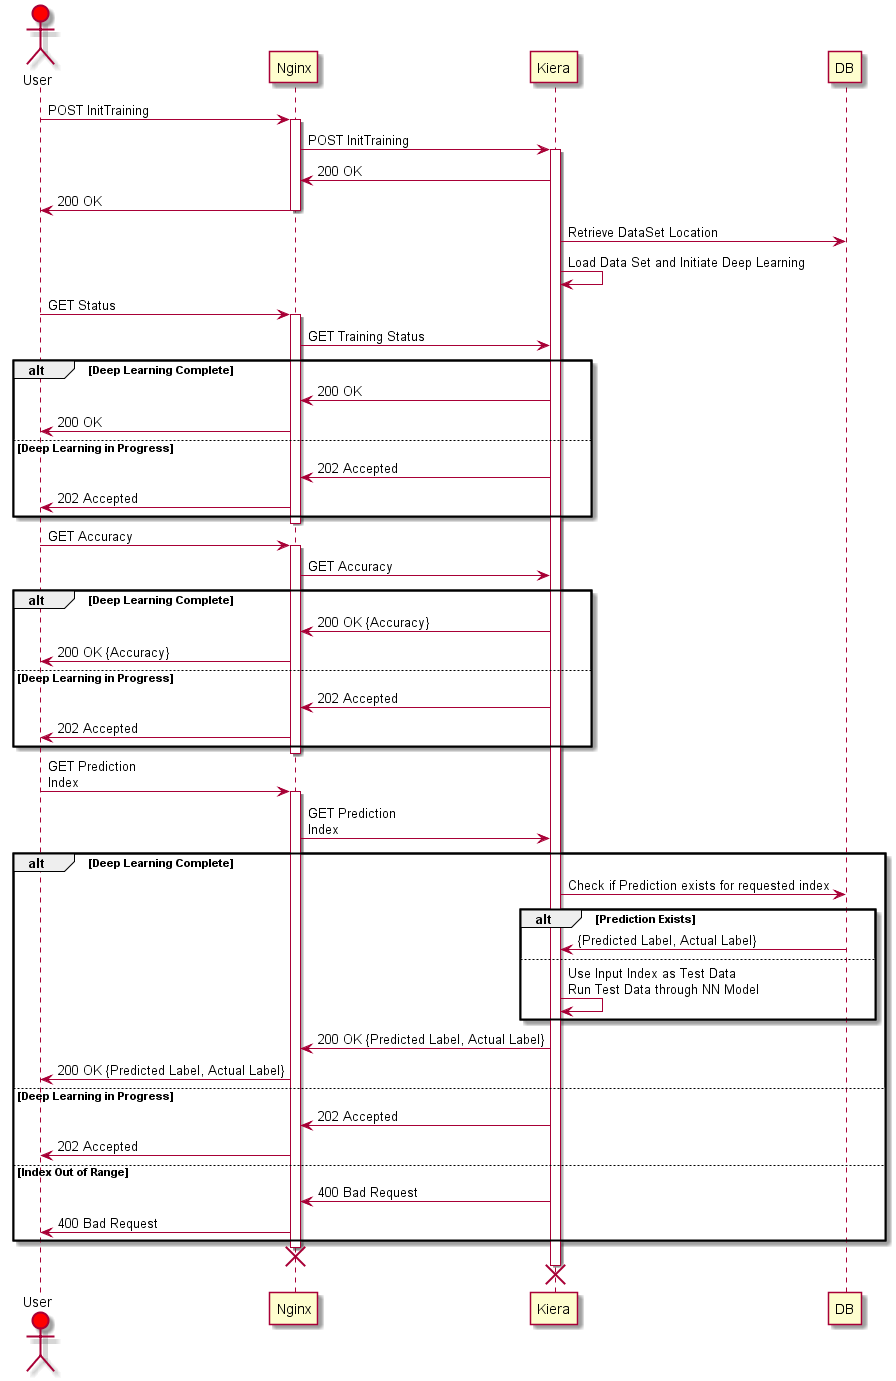

The diagram above was rendered by PlantUML. Its source (embedded in the PNG):
@startuml
actor User #red
participant Nginx
participant Kiera
participant DB

User->Nginx: POST InitTraining
activate Nginx
Nginx->Kiera: POST InitTraining
activate Kiera
Kiera->Nginx: 200 OK
Nginx->User: 200 OK
deactivate Nginx
Kiera->DB: Retrieve DataSet Location
Kiera->Kiera: Load Data Set and Initiate Deep Learning
User->Nginx: GET Status
activate Nginx

Nginx->Kiera: GET Training Status
alt Deep Learning Complete
  Kiera->Nginx: 200 OK
  Nginx->User: 200 OK
else Deep Learning in Progress
  Kiera->Nginx: 202 Accepted
  Nginx->User: 202 Accepted
end
deactivate Nginx

User->Nginx: GET Accuracy
activate Nginx
Nginx->Kiera: GET Accuracy
alt Deep Learning Complete
  Kiera->Nginx: 200 OK {Accuracy}
  Nginx->User: 200 OK {Accuracy}
else Deep Learning in Progress
  Kiera->Nginx: 202 Accepted
  Nginx->User: 202 Accepted
end
deactivate Nginx

User->Nginx: GET Prediction\nIndex
activate Nginx
Nginx->Kiera: GET Prediction\nIndex
alt Deep Learning Complete
  Kiera->DB: Check if Prediction exists for requested index
  alt Prediction Exists
    DB->Kiera: {Predicted Label, Actual Label}
  else
    Kiera->Kiera: Use Input Index as Test Data\nRun Test Data through NN Model
  end
  Kiera->Nginx: 200 OK {Predicted Label, Actual Label}
  Nginx->User: 200 OK {Predicted Label, Actual Label}
else Deep Learning in Progress
  Kiera->Nginx: 202 Accepted
  Nginx->User: 202 Accepted
else Index Out of Range
  Kiera->Nginx: 400 Bad Request
  Nginx->User: 400 Bad Request
end
deactivate Nginx
destroy Nginx
destroy Kiera
@enduml